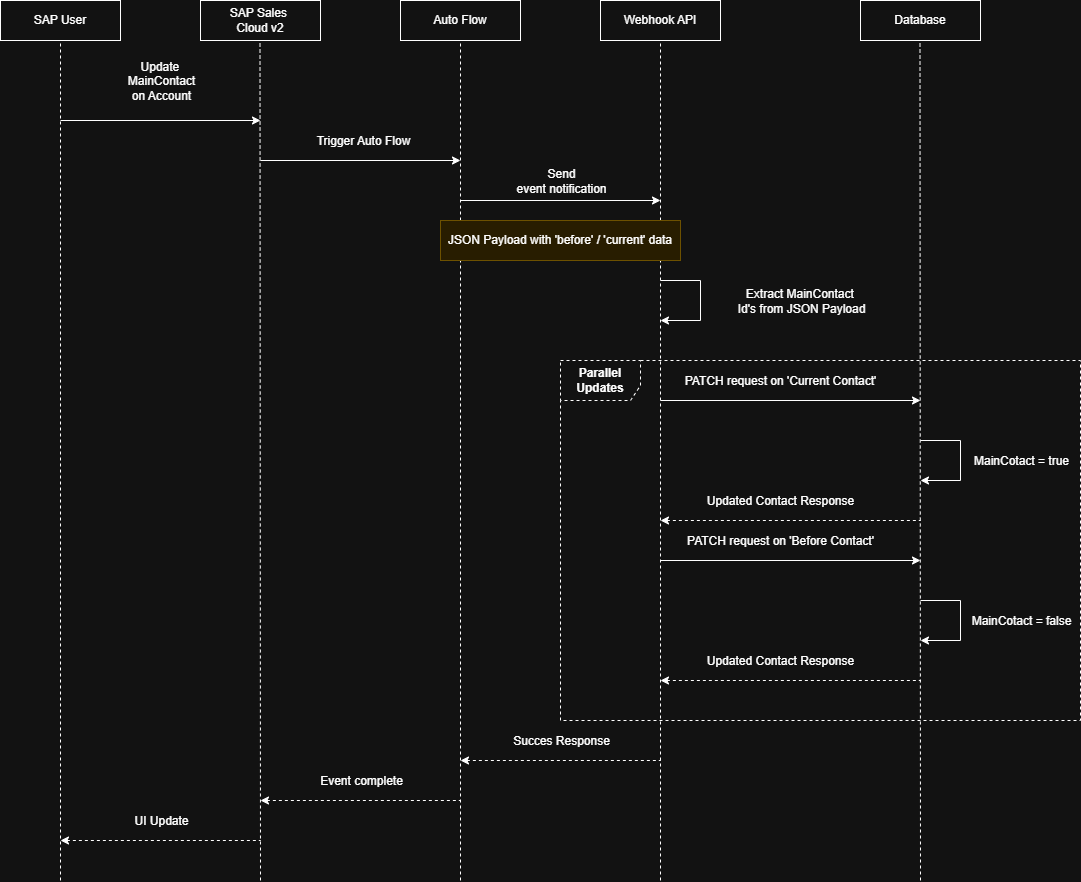

The diagram above was exported from draw.io. Its source (the exported page's mxGraphModel, read from the mxfile embedded in the PNG):
<mxGraphModel dx="2074" dy="1132" grid="1" gridSize="10" guides="1" tooltips="1" connect="1" arrows="1" fold="1" page="1" pageScale="1" pageWidth="850" pageHeight="1100" math="0" shadow="0">
  <root>
    <mxCell id="0" />
    <mxCell id="1" parent="0" />
    <mxCell id="Fx2AdCSVW3_6hdNhkPaE-7" value="&lt;b&gt;Parallel Updates&lt;/b&gt;" style="shape=umlFrame;whiteSpace=wrap;html=1;pointerEvents=0;dashed=1;width=80;height=40;" parent="1" vertex="1">
      <mxGeometry x="640" y="520" width="520" height="360" as="geometry" />
    </mxCell>
    <mxCell id="63vIr6XHVx_yUSfEdUIN-13" value="SAP User" style="rounded=0;whiteSpace=wrap;html=1;" parent="1" vertex="1">
      <mxGeometry x="80" y="160" width="120" height="40" as="geometry" />
    </mxCell>
    <mxCell id="63vIr6XHVx_yUSfEdUIN-14" value="SAP Sales&amp;nbsp;&lt;div&gt;Cloud v2&lt;/div&gt;" style="rounded=0;whiteSpace=wrap;html=1;" parent="1" vertex="1">
      <mxGeometry x="280" y="160" width="120" height="40" as="geometry" />
    </mxCell>
    <mxCell id="63vIr6XHVx_yUSfEdUIN-15" value="Auto Flow" style="rounded=0;whiteSpace=wrap;html=1;" parent="1" vertex="1">
      <mxGeometry x="480" y="160" width="120" height="40" as="geometry" />
    </mxCell>
    <mxCell id="63vIr6XHVx_yUSfEdUIN-16" value="Webhook API" style="rounded=0;whiteSpace=wrap;html=1;" parent="1" vertex="1">
      <mxGeometry x="680" y="160" width="120" height="40" as="geometry" />
    </mxCell>
    <mxCell id="63vIr6XHVx_yUSfEdUIN-19" value="" style="endArrow=none;dashed=1;html=1;rounded=0;entryX=0.5;entryY=1;entryDx=0;entryDy=0;" parent="1" target="63vIr6XHVx_yUSfEdUIN-13" edge="1">
      <mxGeometry width="50" height="50" relative="1" as="geometry">
        <mxPoint x="140" y="1040" as="sourcePoint" />
        <mxPoint x="690" y="360" as="targetPoint" />
      </mxGeometry>
    </mxCell>
    <mxCell id="63vIr6XHVx_yUSfEdUIN-21" value="" style="endArrow=none;dashed=1;html=1;rounded=0;entryX=0.5;entryY=1;entryDx=0;entryDy=0;" parent="1" target="63vIr6XHVx_yUSfEdUIN-15" edge="1">
      <mxGeometry width="50" height="50" relative="1" as="geometry">
        <mxPoint x="540" y="1040" as="sourcePoint" />
        <mxPoint x="350" y="210" as="targetPoint" />
      </mxGeometry>
    </mxCell>
    <mxCell id="63vIr6XHVx_yUSfEdUIN-24" value="" style="endArrow=classic;html=1;rounded=0;" parent="1" edge="1">
      <mxGeometry width="50" height="50" relative="1" as="geometry">
        <mxPoint x="140" y="280" as="sourcePoint" />
        <mxPoint x="340" y="280" as="targetPoint" />
      </mxGeometry>
    </mxCell>
    <mxCell id="63vIr6XHVx_yUSfEdUIN-25" value="&lt;font style=&quot;font-size: 12px;&quot;&gt;Update&amp;nbsp;&lt;/font&gt;&lt;div&gt;&lt;span style=&quot;font-size: 12px;&quot;&gt;MainContact&lt;/span&gt;&lt;/div&gt;&lt;div&gt;&lt;span style=&quot;font-size: 12px;&quot;&gt;on Account&lt;/span&gt;&lt;/div&gt;" style="edgeLabel;html=1;align=center;verticalAlign=middle;resizable=0;points=[];" parent="63vIr6XHVx_yUSfEdUIN-24" connectable="0" vertex="1">
      <mxGeometry x="-0.36" y="-5" relative="1" as="geometry">
        <mxPoint x="36" y="-45" as="offset" />
      </mxGeometry>
    </mxCell>
    <mxCell id="63vIr6XHVx_yUSfEdUIN-28" value="" style="endArrow=classic;html=1;rounded=0;" parent="1" edge="1">
      <mxGeometry width="50" height="50" relative="1" as="geometry">
        <mxPoint x="340" y="320" as="sourcePoint" />
        <mxPoint x="540" y="320" as="targetPoint" />
      </mxGeometry>
    </mxCell>
    <mxCell id="63vIr6XHVx_yUSfEdUIN-29" value="&lt;span style=&quot;font-size: 12px;&quot;&gt;Trigger Auto Flow&lt;/span&gt;" style="edgeLabel;html=1;align=center;verticalAlign=middle;resizable=0;points=[];" parent="63vIr6XHVx_yUSfEdUIN-28" connectable="0" vertex="1">
      <mxGeometry x="-0.36" y="-5" relative="1" as="geometry">
        <mxPoint x="38" y="-25" as="offset" />
      </mxGeometry>
    </mxCell>
    <mxCell id="63vIr6XHVx_yUSfEdUIN-32" value="" style="endArrow=classic;html=1;rounded=0;" parent="1" edge="1">
      <mxGeometry width="50" height="50" relative="1" as="geometry">
        <mxPoint x="540" y="360" as="sourcePoint" />
        <mxPoint x="740" y="360" as="targetPoint" />
      </mxGeometry>
    </mxCell>
    <mxCell id="63vIr6XHVx_yUSfEdUIN-33" value="&lt;span style=&quot;font-size: 12px;&quot;&gt;Send&lt;/span&gt;&lt;br&gt;&lt;div&gt;&lt;span style=&quot;font-size: 12px;&quot;&gt;event notification&lt;/span&gt;&lt;/div&gt;" style="edgeLabel;html=1;align=center;verticalAlign=middle;resizable=0;points=[];" parent="63vIr6XHVx_yUSfEdUIN-32" connectable="0" vertex="1">
      <mxGeometry x="-0.36" y="-5" relative="1" as="geometry">
        <mxPoint x="36" y="-25" as="offset" />
      </mxGeometry>
    </mxCell>
    <mxCell id="63vIr6XHVx_yUSfEdUIN-36" value="" style="endArrow=classic;html=1;rounded=0;edgeStyle=orthogonalEdgeStyle;" parent="1" edge="1">
      <mxGeometry width="50" height="50" relative="1" as="geometry">
        <mxPoint x="740" y="440" as="sourcePoint" />
        <mxPoint x="740" y="480" as="targetPoint" />
        <Array as="points">
          <mxPoint x="780" y="440" />
          <mxPoint x="780" y="480" />
        </Array>
      </mxGeometry>
    </mxCell>
    <mxCell id="63vIr6XHVx_yUSfEdUIN-37" value="&lt;span style=&quot;font-size: 12px;&quot;&gt;Extract MainContact&amp;nbsp;&lt;/span&gt;&lt;div&gt;&lt;span style=&quot;font-size: 12px;&quot;&gt;Id's from JSON Payload&lt;/span&gt;&lt;/div&gt;" style="edgeLabel;html=1;align=center;verticalAlign=middle;resizable=0;points=[];" parent="63vIr6XHVx_yUSfEdUIN-36" connectable="0" vertex="1">
      <mxGeometry x="-0.36" y="-5" relative="1" as="geometry">
        <mxPoint x="102" y="15" as="offset" />
      </mxGeometry>
    </mxCell>
    <mxCell id="63vIr6XHVx_yUSfEdUIN-46" value="" style="endArrow=none;dashed=1;html=1;rounded=0;entryX=0.5;entryY=1;entryDx=0;entryDy=0;" parent="1" edge="1">
      <mxGeometry width="50" height="50" relative="1" as="geometry">
        <mxPoint x="340" y="1040" as="sourcePoint" />
        <mxPoint x="339.5" y="200" as="targetPoint" />
      </mxGeometry>
    </mxCell>
    <mxCell id="63vIr6XHVx_yUSfEdUIN-47" value="" style="endArrow=none;dashed=1;html=1;rounded=0;entryX=0.5;entryY=1;entryDx=0;entryDy=0;" parent="1" target="63vIr6XHVx_yUSfEdUIN-16" edge="1">
      <mxGeometry width="50" height="50" relative="1" as="geometry">
        <mxPoint x="740" y="1040" as="sourcePoint" />
        <mxPoint x="739.5" y="240" as="targetPoint" />
      </mxGeometry>
    </mxCell>
    <mxCell id="63vIr6XHVx_yUSfEdUIN-51" value="JSON Payload with 'before' / 'current' data" style="rounded=0;whiteSpace=wrap;html=1;fillColor=#fff2cc;strokeColor=#d6b656;" parent="1" vertex="1">
      <mxGeometry x="520" y="380" width="240" height="40" as="geometry" />
    </mxCell>
    <mxCell id="Fx2AdCSVW3_6hdNhkPaE-2" value="&lt;div&gt;Database&lt;/div&gt;" style="rounded=0;whiteSpace=wrap;html=1;" parent="1" vertex="1">
      <mxGeometry x="940" y="160" width="120" height="40" as="geometry" />
    </mxCell>
    <mxCell id="Fx2AdCSVW3_6hdNhkPaE-3" value="" style="endArrow=none;dashed=1;html=1;rounded=0;entryX=0.5;entryY=1;entryDx=0;entryDy=0;" parent="1" edge="1">
      <mxGeometry width="50" height="50" relative="1" as="geometry">
        <mxPoint x="1000" y="1040" as="sourcePoint" />
        <mxPoint x="999.5" y="200" as="targetPoint" />
      </mxGeometry>
    </mxCell>
    <mxCell id="Fx2AdCSVW3_6hdNhkPaE-4" value="" style="endArrow=classic;html=1;rounded=0;" parent="1" edge="1">
      <mxGeometry width="50" height="50" relative="1" as="geometry">
        <mxPoint x="740" y="560" as="sourcePoint" />
        <mxPoint x="1000" y="560" as="targetPoint" />
      </mxGeometry>
    </mxCell>
    <mxCell id="Fx2AdCSVW3_6hdNhkPaE-5" value="&lt;span style=&quot;font-size: 12px;&quot;&gt;PATCH request on 'Current Contact'&lt;/span&gt;" style="edgeLabel;html=1;align=center;verticalAlign=middle;resizable=0;points=[];" parent="Fx2AdCSVW3_6hdNhkPaE-4" connectable="0" vertex="1">
      <mxGeometry x="-0.36" y="-5" relative="1" as="geometry">
        <mxPoint x="36" y="-25" as="offset" />
      </mxGeometry>
    </mxCell>
    <mxCell id="Fx2AdCSVW3_6hdNhkPaE-8" value="" style="endArrow=none;html=1;rounded=0;endFill=0;startArrow=classic;startFill=1;dashed=1;" parent="1" edge="1">
      <mxGeometry width="50" height="50" relative="1" as="geometry">
        <mxPoint x="740" y="680" as="sourcePoint" />
        <mxPoint x="1000" y="680" as="targetPoint" />
      </mxGeometry>
    </mxCell>
    <mxCell id="Fx2AdCSVW3_6hdNhkPaE-9" value="&lt;span style=&quot;font-size: 12px;&quot;&gt;Updated Contact Response&lt;/span&gt;" style="edgeLabel;html=1;align=center;verticalAlign=middle;resizable=0;points=[];" parent="Fx2AdCSVW3_6hdNhkPaE-8" connectable="0" vertex="1">
      <mxGeometry x="-0.36" y="-5" relative="1" as="geometry">
        <mxPoint x="36" y="-25" as="offset" />
      </mxGeometry>
    </mxCell>
    <mxCell id="Fx2AdCSVW3_6hdNhkPaE-10" value="" style="endArrow=classic;html=1;rounded=0;edgeStyle=orthogonalEdgeStyle;" parent="1" edge="1">
      <mxGeometry width="50" height="50" relative="1" as="geometry">
        <mxPoint x="1000" y="600" as="sourcePoint" />
        <mxPoint x="1000" y="640" as="targetPoint" />
        <Array as="points">
          <mxPoint x="1040" y="600" />
          <mxPoint x="1040" y="640" />
        </Array>
      </mxGeometry>
    </mxCell>
    <mxCell id="Fx2AdCSVW3_6hdNhkPaE-11" value="&lt;span style=&quot;font-size: 12px;&quot;&gt;MainCotact = true&lt;/span&gt;" style="edgeLabel;html=1;align=center;verticalAlign=middle;resizable=0;points=[];" parent="Fx2AdCSVW3_6hdNhkPaE-10" connectable="0" vertex="1">
      <mxGeometry x="-0.36" y="-5" relative="1" as="geometry">
        <mxPoint x="62" y="15" as="offset" />
      </mxGeometry>
    </mxCell>
    <mxCell id="Fx2AdCSVW3_6hdNhkPaE-12" value="" style="endArrow=classic;html=1;rounded=0;" parent="1" edge="1">
      <mxGeometry width="50" height="50" relative="1" as="geometry">
        <mxPoint x="740" y="720" as="sourcePoint" />
        <mxPoint x="1000" y="720" as="targetPoint" />
      </mxGeometry>
    </mxCell>
    <mxCell id="Fx2AdCSVW3_6hdNhkPaE-13" value="&lt;span style=&quot;font-size: 12px;&quot;&gt;PATCH request on 'Before Contact'&lt;/span&gt;" style="edgeLabel;html=1;align=center;verticalAlign=middle;resizable=0;points=[];" parent="Fx2AdCSVW3_6hdNhkPaE-12" connectable="0" vertex="1">
      <mxGeometry x="-0.36" y="-5" relative="1" as="geometry">
        <mxPoint x="36" y="-25" as="offset" />
      </mxGeometry>
    </mxCell>
    <mxCell id="Fx2AdCSVW3_6hdNhkPaE-14" value="" style="endArrow=classic;html=1;rounded=0;edgeStyle=orthogonalEdgeStyle;" parent="1" edge="1">
      <mxGeometry width="50" height="50" relative="1" as="geometry">
        <mxPoint x="1000" y="760" as="sourcePoint" />
        <mxPoint x="1000" y="800" as="targetPoint" />
        <Array as="points">
          <mxPoint x="1040" y="760" />
          <mxPoint x="1040" y="800" />
        </Array>
      </mxGeometry>
    </mxCell>
    <mxCell id="Fx2AdCSVW3_6hdNhkPaE-15" value="&lt;span style=&quot;font-size: 12px;&quot;&gt;MainCotact = false&lt;/span&gt;" style="edgeLabel;html=1;align=center;verticalAlign=middle;resizable=0;points=[];" parent="Fx2AdCSVW3_6hdNhkPaE-14" connectable="0" vertex="1">
      <mxGeometry x="-0.36" y="-5" relative="1" as="geometry">
        <mxPoint x="62" y="15" as="offset" />
      </mxGeometry>
    </mxCell>
    <mxCell id="Fx2AdCSVW3_6hdNhkPaE-16" value="" style="endArrow=none;html=1;rounded=0;endFill=0;startArrow=classic;startFill=1;dashed=1;" parent="1" edge="1">
      <mxGeometry width="50" height="50" relative="1" as="geometry">
        <mxPoint x="740" y="840" as="sourcePoint" />
        <mxPoint x="1000" y="840" as="targetPoint" />
      </mxGeometry>
    </mxCell>
    <mxCell id="Fx2AdCSVW3_6hdNhkPaE-17" value="&lt;span style=&quot;font-size: 12px;&quot;&gt;Updated Contact Response&lt;/span&gt;" style="edgeLabel;html=1;align=center;verticalAlign=middle;resizable=0;points=[];" parent="Fx2AdCSVW3_6hdNhkPaE-16" connectable="0" vertex="1">
      <mxGeometry x="-0.36" y="-5" relative="1" as="geometry">
        <mxPoint x="36" y="-25" as="offset" />
      </mxGeometry>
    </mxCell>
    <mxCell id="Fx2AdCSVW3_6hdNhkPaE-18" value="" style="endArrow=none;html=1;rounded=0;endFill=0;startArrow=classic;startFill=1;dashed=1;" parent="1" edge="1">
      <mxGeometry width="50" height="50" relative="1" as="geometry">
        <mxPoint x="540" y="920" as="sourcePoint" />
        <mxPoint x="740" y="920" as="targetPoint" />
      </mxGeometry>
    </mxCell>
    <mxCell id="Fx2AdCSVW3_6hdNhkPaE-19" value="&lt;span style=&quot;font-size: 12px;&quot;&gt;Succes Response&lt;/span&gt;" style="edgeLabel;html=1;align=center;verticalAlign=middle;resizable=0;points=[];" parent="Fx2AdCSVW3_6hdNhkPaE-18" connectable="0" vertex="1">
      <mxGeometry x="-0.36" y="-5" relative="1" as="geometry">
        <mxPoint x="36" y="-25" as="offset" />
      </mxGeometry>
    </mxCell>
    <mxCell id="Fx2AdCSVW3_6hdNhkPaE-20" value="" style="endArrow=none;html=1;rounded=0;endFill=0;startArrow=classic;startFill=1;dashed=1;" parent="1" edge="1">
      <mxGeometry width="50" height="50" relative="1" as="geometry">
        <mxPoint x="340" y="960" as="sourcePoint" />
        <mxPoint x="540" y="960" as="targetPoint" />
      </mxGeometry>
    </mxCell>
    <mxCell id="Fx2AdCSVW3_6hdNhkPaE-21" value="&lt;span style=&quot;font-size: 12px;&quot;&gt;Event complete&lt;/span&gt;" style="edgeLabel;html=1;align=center;verticalAlign=middle;resizable=0;points=[];" parent="Fx2AdCSVW3_6hdNhkPaE-20" connectable="0" vertex="1">
      <mxGeometry x="-0.36" y="-5" relative="1" as="geometry">
        <mxPoint x="36" y="-25" as="offset" />
      </mxGeometry>
    </mxCell>
    <mxCell id="Fx2AdCSVW3_6hdNhkPaE-22" value="" style="endArrow=none;html=1;rounded=0;endFill=0;startArrow=classic;startFill=1;dashed=1;" parent="1" edge="1">
      <mxGeometry width="50" height="50" relative="1" as="geometry">
        <mxPoint x="140" y="1000" as="sourcePoint" />
        <mxPoint x="340" y="1000" as="targetPoint" />
      </mxGeometry>
    </mxCell>
    <mxCell id="Fx2AdCSVW3_6hdNhkPaE-23" value="&lt;span style=&quot;font-size: 12px;&quot;&gt;UI Update&lt;/span&gt;" style="edgeLabel;html=1;align=center;verticalAlign=middle;resizable=0;points=[];" parent="Fx2AdCSVW3_6hdNhkPaE-22" connectable="0" vertex="1">
      <mxGeometry x="-0.36" y="-5" relative="1" as="geometry">
        <mxPoint x="36" y="-25" as="offset" />
      </mxGeometry>
    </mxCell>
  </root>
</mxGraphModel>